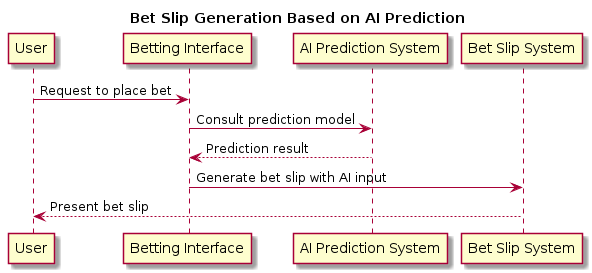

The diagram above was rendered by PlantUML. Its source (embedded in the PNG):
@startuml

title Bet Slip Generation Based on AI Prediction

participant "User" as User
participant "Betting Interface" as Interface
participant "AI Prediction System" as AI
participant "Bet Slip System" as BetSlip

User -> Interface : Request to place bet
Interface -> AI : Consult prediction model
AI --> Interface : Prediction result
Interface -> BetSlip : Generate bet slip with AI input
BetSlip --> User : Present bet slip

@enduml